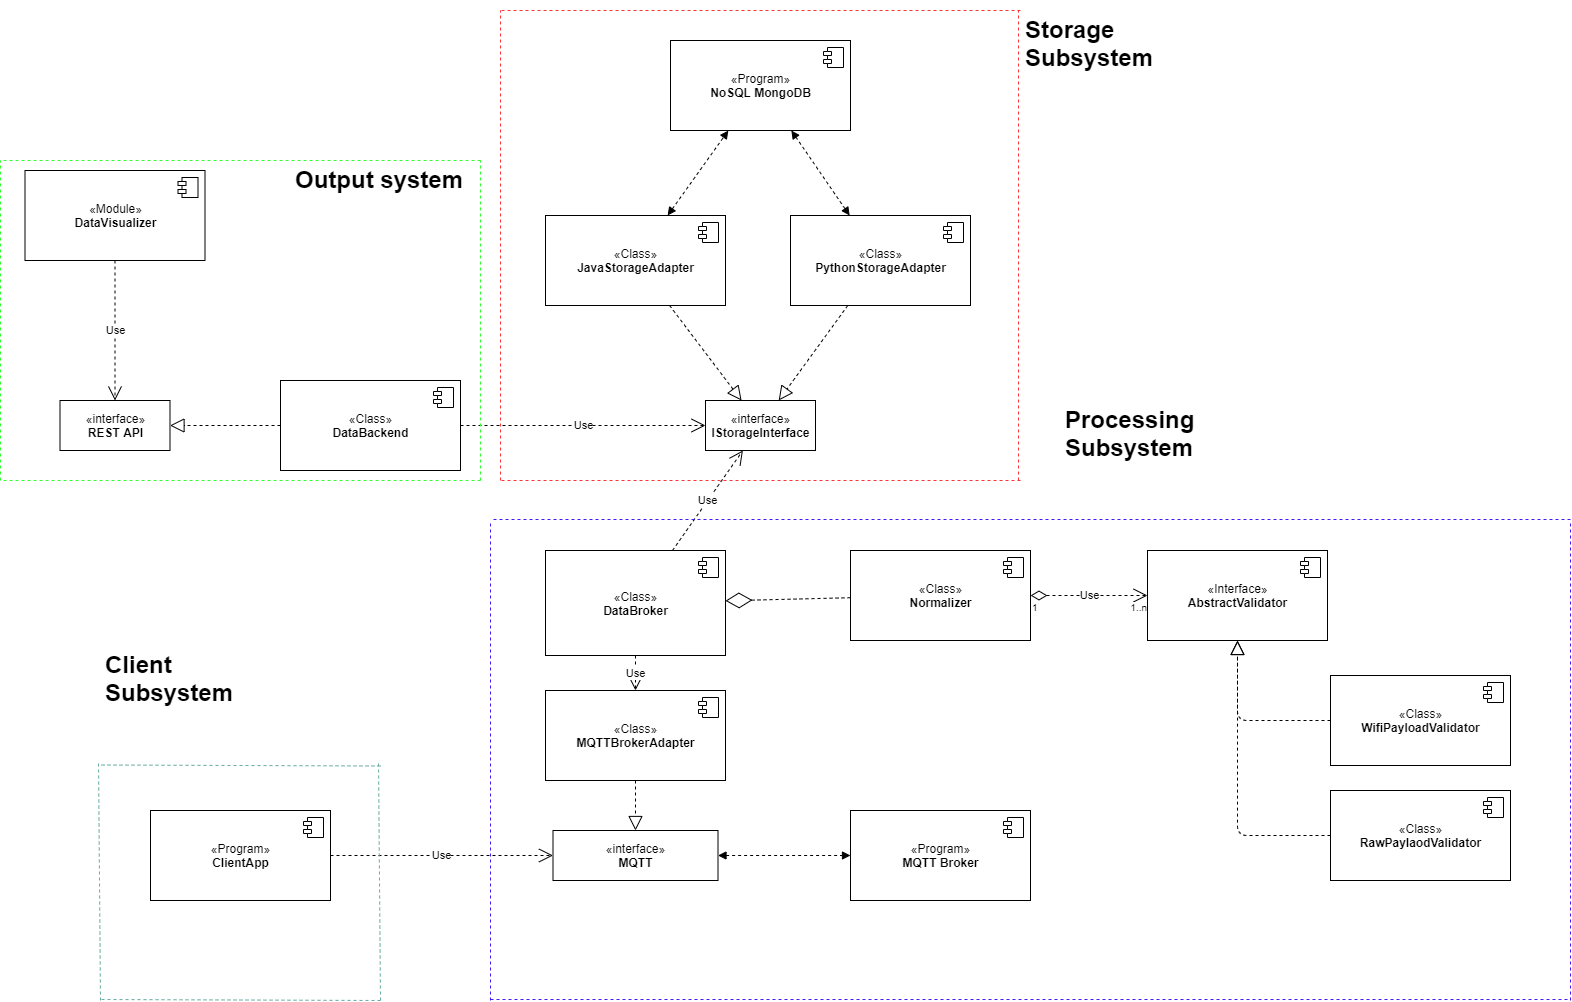

The diagram above was exported from draw.io. Its source (the exported page's mxGraphModel, read from the mxfile embedded in the PNG):
<mxGraphModel dx="3122" dy="832" grid="1" gridSize="10" guides="1" tooltips="1" connect="1" arrows="1" fold="1" page="1" pageScale="1" pageWidth="850" pageHeight="1100" math="0" shadow="0">
  <root>
    <mxCell id="WTVsRSyBLhQIjKixNa4r-0" />
    <mxCell id="WTVsRSyBLhQIjKixNa4r-1" parent="WTVsRSyBLhQIjKixNa4r-0" />
    <mxCell id="b8sYTqoRvyCXlpVilOBI-0" value="«interface»&lt;br&gt;&lt;b&gt;IStorageInterface&lt;/b&gt;" style="html=1;" parent="WTVsRSyBLhQIjKixNa4r-1" vertex="1">
      <mxGeometry x="-315" y="440" width="110" height="50" as="geometry" />
    </mxCell>
    <mxCell id="b8sYTqoRvyCXlpVilOBI-3" value="Use" style="endArrow=open;endSize=12;dashed=1;html=1;" parent="WTVsRSyBLhQIjKixNa4r-1" source="b8sYTqoRvyCXlpVilOBI-9" target="b8sYTqoRvyCXlpVilOBI-0" edge="1">
      <mxGeometry width="160" relative="1" as="geometry">
        <mxPoint x="-385" y="590" as="sourcePoint" />
        <mxPoint x="-430" y="560" as="targetPoint" />
      </mxGeometry>
    </mxCell>
    <mxCell id="b8sYTqoRvyCXlpVilOBI-5" value="" style="endArrow=block;dashed=1;endFill=0;endSize=12;html=1;" parent="WTVsRSyBLhQIjKixNa4r-1" source="b8sYTqoRvyCXlpVilOBI-15" target="b8sYTqoRvyCXlpVilOBI-0" edge="1">
      <mxGeometry width="160" relative="1" as="geometry">
        <mxPoint x="-385.2068965517242" y="339.8965517241379" as="sourcePoint" />
        <mxPoint x="-350" y="380" as="targetPoint" />
      </mxGeometry>
    </mxCell>
    <mxCell id="b8sYTqoRvyCXlpVilOBI-9" value="«Class»&lt;br&gt;&lt;b&gt;DataBroker&lt;/b&gt;" style="html=1;" parent="WTVsRSyBLhQIjKixNa4r-1" vertex="1">
      <mxGeometry x="-475" y="590" width="180" height="105" as="geometry" />
    </mxCell>
    <mxCell id="b8sYTqoRvyCXlpVilOBI-10" value="" style="shape=component;jettyWidth=8;jettyHeight=4;" parent="b8sYTqoRvyCXlpVilOBI-9" vertex="1">
      <mxGeometry x="1" width="20" height="20" relative="1" as="geometry">
        <mxPoint x="-27" y="7" as="offset" />
      </mxGeometry>
    </mxCell>
    <mxCell id="b8sYTqoRvyCXlpVilOBI-11" value="«Class»&lt;br&gt;&lt;b&gt;DataBackend&lt;/b&gt;" style="html=1;" parent="WTVsRSyBLhQIjKixNa4r-1" vertex="1">
      <mxGeometry x="-740" y="420" width="180" height="90" as="geometry" />
    </mxCell>
    <mxCell id="b8sYTqoRvyCXlpVilOBI-12" value="" style="shape=component;jettyWidth=8;jettyHeight=4;" parent="b8sYTqoRvyCXlpVilOBI-11" vertex="1">
      <mxGeometry x="1" width="20" height="20" relative="1" as="geometry">
        <mxPoint x="-27" y="7" as="offset" />
      </mxGeometry>
    </mxCell>
    <mxCell id="b8sYTqoRvyCXlpVilOBI-13" value="Use" style="endArrow=open;endSize=12;dashed=1;html=1;" parent="WTVsRSyBLhQIjKixNa4r-1" source="b8sYTqoRvyCXlpVilOBI-11" target="b8sYTqoRvyCXlpVilOBI-0" edge="1">
      <mxGeometry width="160" relative="1" as="geometry">
        <mxPoint x="-210" y="530" as="sourcePoint" />
        <mxPoint x="-50" y="530" as="targetPoint" />
      </mxGeometry>
    </mxCell>
    <mxCell id="b8sYTqoRvyCXlpVilOBI-14" value="«interface»&lt;br&gt;&lt;b&gt;MQTT&lt;/b&gt;&lt;br&gt;" style="html=1;" parent="WTVsRSyBLhQIjKixNa4r-1" vertex="1">
      <mxGeometry x="-467.5" y="870" width="165" height="50" as="geometry" />
    </mxCell>
    <mxCell id="b8sYTqoRvyCXlpVilOBI-15" value="«Class»&lt;br&gt;&lt;b&gt;JavaStorageAdapter&lt;/b&gt;" style="html=1;" parent="WTVsRSyBLhQIjKixNa4r-1" vertex="1">
      <mxGeometry x="-475" y="255" width="180" height="90" as="geometry" />
    </mxCell>
    <mxCell id="b8sYTqoRvyCXlpVilOBI-16" value="" style="shape=component;jettyWidth=8;jettyHeight=4;" parent="b8sYTqoRvyCXlpVilOBI-15" vertex="1">
      <mxGeometry x="1" width="20" height="20" relative="1" as="geometry">
        <mxPoint x="-27" y="7" as="offset" />
      </mxGeometry>
    </mxCell>
    <mxCell id="b8sYTqoRvyCXlpVilOBI-17" value="«Class»&lt;br&gt;&lt;b&gt;MQTTBrokerAdapter&lt;/b&gt;" style="html=1;" parent="WTVsRSyBLhQIjKixNa4r-1" vertex="1">
      <mxGeometry x="-475" y="730" width="180" height="90" as="geometry" />
    </mxCell>
    <mxCell id="b8sYTqoRvyCXlpVilOBI-18" value="" style="shape=component;jettyWidth=8;jettyHeight=4;" parent="b8sYTqoRvyCXlpVilOBI-17" vertex="1">
      <mxGeometry x="1" width="20" height="20" relative="1" as="geometry">
        <mxPoint x="-27" y="7" as="offset" />
      </mxGeometry>
    </mxCell>
    <mxCell id="b8sYTqoRvyCXlpVilOBI-19" value="" style="endArrow=block;dashed=1;endFill=0;endSize=12;html=1;" parent="WTVsRSyBLhQIjKixNa4r-1" source="b8sYTqoRvyCXlpVilOBI-17" target="b8sYTqoRvyCXlpVilOBI-14" edge="1">
      <mxGeometry width="160" relative="1" as="geometry">
        <mxPoint x="-450" y="890" as="sourcePoint" />
        <mxPoint x="-290" y="890" as="targetPoint" />
      </mxGeometry>
    </mxCell>
    <mxCell id="b8sYTqoRvyCXlpVilOBI-21" value="Use" style="endArrow=open;endSize=12;dashed=1;html=1;" parent="WTVsRSyBLhQIjKixNa4r-1" source="b8sYTqoRvyCXlpVilOBI-9" target="b8sYTqoRvyCXlpVilOBI-17" edge="1">
      <mxGeometry width="160" relative="1" as="geometry">
        <mxPoint x="-680" y="700" as="sourcePoint" />
        <mxPoint x="-520" y="700" as="targetPoint" />
      </mxGeometry>
    </mxCell>
    <mxCell id="b8sYTqoRvyCXlpVilOBI-23" value="«Program»&lt;br&gt;&lt;b&gt;MQTT Broker&lt;/b&gt;" style="html=1;" parent="WTVsRSyBLhQIjKixNa4r-1" vertex="1">
      <mxGeometry x="-170" y="850" width="180" height="90" as="geometry" />
    </mxCell>
    <mxCell id="b8sYTqoRvyCXlpVilOBI-24" value="" style="shape=component;jettyWidth=8;jettyHeight=4;" parent="b8sYTqoRvyCXlpVilOBI-23" vertex="1">
      <mxGeometry x="1" width="20" height="20" relative="1" as="geometry">
        <mxPoint x="-27" y="7" as="offset" />
      </mxGeometry>
    </mxCell>
    <mxCell id="b8sYTqoRvyCXlpVilOBI-25" value="" style="endArrow=block;startArrow=block;endFill=1;startFill=1;html=1;dashed=1;edgeStyle=orthogonalEdgeStyle;" parent="WTVsRSyBLhQIjKixNa4r-1" source="b8sYTqoRvyCXlpVilOBI-14" target="b8sYTqoRvyCXlpVilOBI-23" edge="1">
      <mxGeometry width="160" relative="1" as="geometry">
        <mxPoint x="-510" y="920" as="sourcePoint" />
        <mxPoint x="-350" y="920" as="targetPoint" />
      </mxGeometry>
    </mxCell>
    <mxCell id="b8sYTqoRvyCXlpVilOBI-26" value="«Program»&lt;br&gt;&lt;b&gt;NoSQL MongoDB&lt;/b&gt;" style="html=1;" parent="WTVsRSyBLhQIjKixNa4r-1" vertex="1">
      <mxGeometry x="-350" y="80" width="180" height="90" as="geometry" />
    </mxCell>
    <mxCell id="b8sYTqoRvyCXlpVilOBI-27" value="" style="shape=component;jettyWidth=8;jettyHeight=4;" parent="b8sYTqoRvyCXlpVilOBI-26" vertex="1">
      <mxGeometry x="1" width="20" height="20" relative="1" as="geometry">
        <mxPoint x="-27" y="7" as="offset" />
      </mxGeometry>
    </mxCell>
    <mxCell id="b8sYTqoRvyCXlpVilOBI-28" value="" style="endArrow=block;startArrow=block;endFill=1;startFill=1;html=1;dashed=1;" parent="WTVsRSyBLhQIjKixNa4r-1" source="b8sYTqoRvyCXlpVilOBI-15" target="b8sYTqoRvyCXlpVilOBI-26" edge="1">
      <mxGeometry width="160" relative="1" as="geometry">
        <mxPoint x="-660" y="240" as="sourcePoint" />
        <mxPoint x="-500" y="240" as="targetPoint" />
      </mxGeometry>
    </mxCell>
    <mxCell id="b8sYTqoRvyCXlpVilOBI-29" value="«Program»&lt;br&gt;&lt;b&gt;ClientApp&lt;/b&gt;" style="html=1;" parent="WTVsRSyBLhQIjKixNa4r-1" vertex="1">
      <mxGeometry x="-870" y="850" width="180" height="90" as="geometry" />
    </mxCell>
    <mxCell id="b8sYTqoRvyCXlpVilOBI-30" value="" style="shape=component;jettyWidth=8;jettyHeight=4;" parent="b8sYTqoRvyCXlpVilOBI-29" vertex="1">
      <mxGeometry x="1" width="20" height="20" relative="1" as="geometry">
        <mxPoint x="-27" y="7" as="offset" />
      </mxGeometry>
    </mxCell>
    <mxCell id="b8sYTqoRvyCXlpVilOBI-31" value="Use" style="endArrow=open;endSize=12;dashed=1;html=1;edgeStyle=orthogonalEdgeStyle;" parent="WTVsRSyBLhQIjKixNa4r-1" source="b8sYTqoRvyCXlpVilOBI-29" target="b8sYTqoRvyCXlpVilOBI-14" edge="1">
      <mxGeometry width="160" relative="1" as="geometry">
        <mxPoint x="-520" y="860" as="sourcePoint" />
        <mxPoint x="-360" y="860" as="targetPoint" />
      </mxGeometry>
    </mxCell>
    <mxCell id="b8sYTqoRvyCXlpVilOBI-32" value="«Module»&lt;br&gt;&lt;b&gt;DataVisualizer&lt;/b&gt;" style="html=1;" parent="WTVsRSyBLhQIjKixNa4r-1" vertex="1">
      <mxGeometry x="-995.5" y="210" width="180" height="90" as="geometry" />
    </mxCell>
    <mxCell id="b8sYTqoRvyCXlpVilOBI-33" value="" style="shape=component;jettyWidth=8;jettyHeight=4;" parent="b8sYTqoRvyCXlpVilOBI-32" vertex="1">
      <mxGeometry x="1" width="20" height="20" relative="1" as="geometry">
        <mxPoint x="-27" y="7" as="offset" />
      </mxGeometry>
    </mxCell>
    <mxCell id="b8sYTqoRvyCXlpVilOBI-34" value="«interface»&lt;br&gt;&lt;b&gt;REST API&lt;/b&gt;" style="html=1;" parent="WTVsRSyBLhQIjKixNa4r-1" vertex="1">
      <mxGeometry x="-960.5" y="440" width="110" height="50" as="geometry" />
    </mxCell>
    <mxCell id="b8sYTqoRvyCXlpVilOBI-35" value="" style="endArrow=block;dashed=1;endFill=0;endSize=12;html=1;" parent="WTVsRSyBLhQIjKixNa4r-1" source="b8sYTqoRvyCXlpVilOBI-11" target="b8sYTqoRvyCXlpVilOBI-34" edge="1">
      <mxGeometry width="160" relative="1" as="geometry">
        <mxPoint x="-780" y="550" as="sourcePoint" />
        <mxPoint x="-620" y="550" as="targetPoint" />
      </mxGeometry>
    </mxCell>
    <mxCell id="b8sYTqoRvyCXlpVilOBI-36" value="Use" style="endArrow=open;endSize=12;dashed=1;html=1;" parent="WTVsRSyBLhQIjKixNa4r-1" source="b8sYTqoRvyCXlpVilOBI-32" target="b8sYTqoRvyCXlpVilOBI-34" edge="1">
      <mxGeometry width="160" relative="1" as="geometry">
        <mxPoint x="-980" y="330" as="sourcePoint" />
        <mxPoint x="-820" y="330" as="targetPoint" />
      </mxGeometry>
    </mxCell>
    <mxCell id="yKd5nJ1QXXET98Bv3P13-0" value="«Class»&lt;br&gt;&lt;b&gt;Normalizer&lt;/b&gt;" style="html=1;" parent="WTVsRSyBLhQIjKixNa4r-1" vertex="1">
      <mxGeometry x="-170" y="590" width="180" height="90" as="geometry" />
    </mxCell>
    <mxCell id="yKd5nJ1QXXET98Bv3P13-1" value="" style="shape=component;jettyWidth=8;jettyHeight=4;" parent="yKd5nJ1QXXET98Bv3P13-0" vertex="1">
      <mxGeometry x="1" width="20" height="20" relative="1" as="geometry">
        <mxPoint x="-27" y="7" as="offset" />
      </mxGeometry>
    </mxCell>
    <mxCell id="yKd5nJ1QXXET98Bv3P13-2" value="«Interface»&lt;br&gt;&lt;b&gt;AbstractValidator&lt;/b&gt;&lt;br&gt;" style="html=1;" parent="WTVsRSyBLhQIjKixNa4r-1" vertex="1">
      <mxGeometry x="127" y="590" width="180" height="90" as="geometry" />
    </mxCell>
    <mxCell id="yKd5nJ1QXXET98Bv3P13-3" value="" style="shape=component;jettyWidth=8;jettyHeight=4;" parent="yKd5nJ1QXXET98Bv3P13-2" vertex="1">
      <mxGeometry x="1" width="20" height="20" relative="1" as="geometry">
        <mxPoint x="-27" y="7" as="offset" />
      </mxGeometry>
    </mxCell>
    <mxCell id="yKd5nJ1QXXET98Bv3P13-5" value="«Class»&lt;br&gt;&lt;b&gt;RawPaylaodValidator&lt;/b&gt;" style="html=1;" parent="WTVsRSyBLhQIjKixNa4r-1" vertex="1">
      <mxGeometry x="310" y="830" width="180" height="90" as="geometry" />
    </mxCell>
    <mxCell id="yKd5nJ1QXXET98Bv3P13-6" value="" style="shape=component;jettyWidth=8;jettyHeight=4;" parent="yKd5nJ1QXXET98Bv3P13-5" vertex="1">
      <mxGeometry x="1" width="20" height="20" relative="1" as="geometry">
        <mxPoint x="-27" y="7" as="offset" />
      </mxGeometry>
    </mxCell>
    <mxCell id="yKd5nJ1QXXET98Bv3P13-7" value="«Class»&lt;br&gt;&lt;b&gt;WifiPayloadValidator&lt;/b&gt;" style="html=1;" parent="WTVsRSyBLhQIjKixNa4r-1" vertex="1">
      <mxGeometry x="310" y="715" width="180" height="90" as="geometry" />
    </mxCell>
    <mxCell id="yKd5nJ1QXXET98Bv3P13-8" value="" style="shape=component;jettyWidth=8;jettyHeight=4;" parent="yKd5nJ1QXXET98Bv3P13-7" vertex="1">
      <mxGeometry x="1" width="20" height="20" relative="1" as="geometry">
        <mxPoint x="-27" y="7" as="offset" />
      </mxGeometry>
    </mxCell>
    <mxCell id="yKd5nJ1QXXET98Bv3P13-11" value="" style="endArrow=block;dashed=1;endFill=0;endSize=12;html=1;edgeStyle=orthogonalEdgeStyle;" parent="WTVsRSyBLhQIjKixNa4r-1" source="yKd5nJ1QXXET98Bv3P13-5" target="yKd5nJ1QXXET98Bv3P13-2" edge="1">
      <mxGeometry width="160" relative="1" as="geometry">
        <mxPoint x="390" y="440" as="sourcePoint" />
        <mxPoint x="550" y="440" as="targetPoint" />
      </mxGeometry>
    </mxCell>
    <mxCell id="yKd5nJ1QXXET98Bv3P13-12" value="" style="endArrow=block;dashed=1;endFill=0;endSize=12;html=1;edgeStyle=orthogonalEdgeStyle;" parent="WTVsRSyBLhQIjKixNa4r-1" source="yKd5nJ1QXXET98Bv3P13-7" target="yKd5nJ1QXXET98Bv3P13-2" edge="1">
      <mxGeometry width="160" relative="1" as="geometry">
        <mxPoint x="319.99999999999955" y="587.8275862068965" as="sourcePoint" />
        <mxPoint x="420" y="634.7241379310344" as="targetPoint" />
      </mxGeometry>
    </mxCell>
    <mxCell id="yKd5nJ1QXXET98Bv3P13-13" value="Use" style="endArrow=open;html=1;endSize=12;startArrow=diamondThin;startSize=14;startFill=0;edgeStyle=orthogonalEdgeStyle;dashed=1;" parent="WTVsRSyBLhQIjKixNa4r-1" source="yKd5nJ1QXXET98Bv3P13-0" target="yKd5nJ1QXXET98Bv3P13-2" edge="1">
      <mxGeometry relative="1" as="geometry">
        <mxPoint x="40" y="710" as="sourcePoint" />
        <mxPoint x="200" y="710" as="targetPoint" />
      </mxGeometry>
    </mxCell>
    <mxCell id="yKd5nJ1QXXET98Bv3P13-14" value="1" style="resizable=0;html=1;align=left;verticalAlign=top;labelBackgroundColor=#ffffff;fontSize=10;" parent="yKd5nJ1QXXET98Bv3P13-13" connectable="0" vertex="1">
      <mxGeometry x="-1" relative="1" as="geometry" />
    </mxCell>
    <mxCell id="yKd5nJ1QXXET98Bv3P13-15" value="1..n" style="resizable=0;html=1;align=right;verticalAlign=top;labelBackgroundColor=#ffffff;fontSize=10;" parent="yKd5nJ1QXXET98Bv3P13-13" connectable="0" vertex="1">
      <mxGeometry x="1" relative="1" as="geometry" />
    </mxCell>
    <mxCell id="yKd5nJ1QXXET98Bv3P13-16" value="" style="endArrow=diamondThin;endFill=0;endSize=24;html=1;dashed=1;" parent="WTVsRSyBLhQIjKixNa4r-1" source="yKd5nJ1QXXET98Bv3P13-0" target="b8sYTqoRvyCXlpVilOBI-9" edge="1">
      <mxGeometry width="160" relative="1" as="geometry">
        <mxPoint x="-310" y="710" as="sourcePoint" />
        <mxPoint x="-150" y="710" as="targetPoint" />
      </mxGeometry>
    </mxCell>
    <mxCell id="yKd5nJ1QXXET98Bv3P13-17" value="" style="endArrow=none;dashed=1;html=1;strokeColor=#4517FF;" parent="WTVsRSyBLhQIjKixNa4r-1" edge="1">
      <mxGeometry width="50" height="50" relative="1" as="geometry">
        <mxPoint x="-530" y="1039" as="sourcePoint" />
        <mxPoint x="550" y="1039" as="targetPoint" />
      </mxGeometry>
    </mxCell>
    <mxCell id="yKd5nJ1QXXET98Bv3P13-18" value="" style="endArrow=none;dashed=1;html=1;strokeColor=#4517FF;" parent="WTVsRSyBLhQIjKixNa4r-1" edge="1">
      <mxGeometry width="50" height="50" relative="1" as="geometry">
        <mxPoint x="-530" y="1040" as="sourcePoint" />
        <mxPoint x="-530" y="560" as="targetPoint" />
      </mxGeometry>
    </mxCell>
    <mxCell id="yKd5nJ1QXXET98Bv3P13-19" value="" style="endArrow=none;dashed=1;html=1;strokeColor=#4517FF;" parent="WTVsRSyBLhQIjKixNa4r-1" edge="1">
      <mxGeometry width="50" height="50" relative="1" as="geometry">
        <mxPoint x="550" y="559" as="sourcePoint" />
        <mxPoint x="-530" y="559" as="targetPoint" />
      </mxGeometry>
    </mxCell>
    <mxCell id="yKd5nJ1QXXET98Bv3P13-20" value="" style="endArrow=none;dashed=1;html=1;strokeColor=#4517FF;" parent="WTVsRSyBLhQIjKixNa4r-1" edge="1">
      <mxGeometry width="50" height="50" relative="1" as="geometry">
        <mxPoint x="550" y="1040" as="sourcePoint" />
        <mxPoint x="550" y="560" as="targetPoint" />
      </mxGeometry>
    </mxCell>
    <mxCell id="yKd5nJ1QXXET98Bv3P13-22" value="" style="endArrow=none;dashed=1;html=1;strokeColor=#FF3333;" parent="WTVsRSyBLhQIjKixNa4r-1" edge="1">
      <mxGeometry width="50" height="50" relative="1" as="geometry">
        <mxPoint y="50" as="sourcePoint" />
        <mxPoint x="-520" y="50" as="targetPoint" />
      </mxGeometry>
    </mxCell>
    <mxCell id="yKd5nJ1QXXET98Bv3P13-23" value="" style="endArrow=none;dashed=1;html=1;strokeColor=#FF3333;" parent="WTVsRSyBLhQIjKixNa4r-1" edge="1">
      <mxGeometry width="50" height="50" relative="1" as="geometry">
        <mxPoint y="520" as="sourcePoint" />
        <mxPoint x="-520" y="520" as="targetPoint" />
      </mxGeometry>
    </mxCell>
    <mxCell id="yKd5nJ1QXXET98Bv3P13-24" value="" style="endArrow=none;dashed=1;html=1;strokeColor=#FF3333;" parent="WTVsRSyBLhQIjKixNa4r-1" edge="1">
      <mxGeometry width="50" height="50" relative="1" as="geometry">
        <mxPoint x="-520" y="520" as="sourcePoint" />
        <mxPoint x="-520" y="50" as="targetPoint" />
      </mxGeometry>
    </mxCell>
    <mxCell id="yKd5nJ1QXXET98Bv3P13-25" value="" style="endArrow=none;dashed=1;html=1;strokeColor=#FF3333;" parent="WTVsRSyBLhQIjKixNa4r-1" edge="1">
      <mxGeometry width="50" height="50" relative="1" as="geometry">
        <mxPoint x="-2" y="520" as="sourcePoint" />
        <mxPoint x="-2" y="50" as="targetPoint" />
      </mxGeometry>
    </mxCell>
    <mxCell id="yKd5nJ1QXXET98Bv3P13-26" value="" style="endArrow=none;dashed=1;html=1;strokeColor=#33FF33;" parent="WTVsRSyBLhQIjKixNa4r-1" edge="1">
      <mxGeometry width="50" height="50" relative="1" as="geometry">
        <mxPoint x="-540" y="520" as="sourcePoint" />
        <mxPoint x="-540" y="200" as="targetPoint" />
      </mxGeometry>
    </mxCell>
    <mxCell id="yKd5nJ1QXXET98Bv3P13-27" value="" style="endArrow=none;dashed=1;html=1;strokeColor=#33FF33;" parent="WTVsRSyBLhQIjKixNa4r-1" edge="1">
      <mxGeometry width="50" height="50" relative="1" as="geometry">
        <mxPoint x="-1020" y="520" as="sourcePoint" />
        <mxPoint x="-1020" y="200" as="targetPoint" />
      </mxGeometry>
    </mxCell>
    <mxCell id="yKd5nJ1QXXET98Bv3P13-29" value="" style="endArrow=none;dashed=1;html=1;strokeColor=#33FF33;" parent="WTVsRSyBLhQIjKixNa4r-1" edge="1">
      <mxGeometry width="50" height="50" relative="1" as="geometry">
        <mxPoint x="-540" y="520" as="sourcePoint" />
        <mxPoint x="-1020" y="520" as="targetPoint" />
      </mxGeometry>
    </mxCell>
    <mxCell id="yKd5nJ1QXXET98Bv3P13-30" value="" style="endArrow=none;dashed=1;html=1;strokeColor=#33FF33;" parent="WTVsRSyBLhQIjKixNa4r-1" edge="1">
      <mxGeometry width="50" height="50" relative="1" as="geometry">
        <mxPoint x="-540" y="200" as="sourcePoint" />
        <mxPoint x="-1020" y="200" as="targetPoint" />
      </mxGeometry>
    </mxCell>
    <mxCell id="yKd5nJ1QXXET98Bv3P13-31" value="&lt;h1&gt;Storage Subsystem&lt;/h1&gt;&lt;p&gt;&lt;br&gt;&lt;/p&gt;" style="text;html=1;strokeColor=none;fillColor=none;spacing=5;spacingTop=-20;whiteSpace=wrap;overflow=hidden;rounded=0;" parent="WTVsRSyBLhQIjKixNa4r-1" vertex="1">
      <mxGeometry x="-0.5" y="50" width="190" height="120" as="geometry" />
    </mxCell>
    <mxCell id="yKd5nJ1QXXET98Bv3P13-33" value="&lt;h1&gt;Output system&lt;/h1&gt;" style="text;html=1;strokeColor=none;fillColor=none;spacing=5;spacingTop=-20;whiteSpace=wrap;overflow=hidden;rounded=0;" parent="WTVsRSyBLhQIjKixNa4r-1" vertex="1">
      <mxGeometry x="-730" y="200" width="190" height="120" as="geometry" />
    </mxCell>
    <mxCell id="yKd5nJ1QXXET98Bv3P13-32" value="&lt;h1&gt;Processing Subsystem&lt;/h1&gt;" style="text;html=1;strokeColor=none;fillColor=none;spacing=5;spacingTop=-20;whiteSpace=wrap;overflow=hidden;rounded=0;" parent="WTVsRSyBLhQIjKixNa4r-1" vertex="1">
      <mxGeometry x="40" y="440" width="190" height="120" as="geometry" />
    </mxCell>
    <mxCell id="p-bx87oYYhnYRXoivfBt-0" value="" style="endArrow=none;dashed=1;html=1;strokeColor=#67AB9F;" parent="WTVsRSyBLhQIjKixNa4r-1" edge="1">
      <mxGeometry width="50" height="50" relative="1" as="geometry">
        <mxPoint x="-640" y="1040" as="sourcePoint" />
        <mxPoint x="-920" y="1039" as="targetPoint" />
      </mxGeometry>
    </mxCell>
    <mxCell id="p-bx87oYYhnYRXoivfBt-1" value="" style="endArrow=none;dashed=1;html=1;strokeColor=#67AB9F;" parent="WTVsRSyBLhQIjKixNa4r-1" edge="1">
      <mxGeometry width="50" height="50" relative="1" as="geometry">
        <mxPoint x="-640" y="1040" as="sourcePoint" />
        <mxPoint x="-642" y="800" as="targetPoint" />
      </mxGeometry>
    </mxCell>
    <mxCell id="p-bx87oYYhnYRXoivfBt-2" value="" style="endArrow=none;dashed=1;html=1;strokeColor=#67AB9F;" parent="WTVsRSyBLhQIjKixNa4r-1" edge="1">
      <mxGeometry width="50" height="50" relative="1" as="geometry">
        <mxPoint x="-920" y="1040" as="sourcePoint" />
        <mxPoint x="-922" y="800" as="targetPoint" />
      </mxGeometry>
    </mxCell>
    <mxCell id="p-bx87oYYhnYRXoivfBt-3" value="" style="endArrow=none;dashed=1;html=1;strokeColor=#67AB9F;" parent="WTVsRSyBLhQIjKixNa4r-1" edge="1">
      <mxGeometry width="50" height="50" relative="1" as="geometry">
        <mxPoint x="-640" y="805.5" as="sourcePoint" />
        <mxPoint x="-920" y="804.5" as="targetPoint" />
      </mxGeometry>
    </mxCell>
    <mxCell id="p-bx87oYYhnYRXoivfBt-4" value="&lt;h1&gt;Client Subsystem&lt;/h1&gt;" style="text;html=1;strokeColor=none;fillColor=none;spacing=5;spacingTop=-20;whiteSpace=wrap;overflow=hidden;rounded=0;" parent="WTVsRSyBLhQIjKixNa4r-1" vertex="1">
      <mxGeometry x="-920" y="685" width="190" height="120" as="geometry" />
    </mxCell>
    <mxCell id="OwpkcGQChRilwSCk6cQ_-0" value="«Class»&lt;br&gt;&lt;b&gt;PythonStorageAdapter&lt;/b&gt;" style="html=1;" parent="WTVsRSyBLhQIjKixNa4r-1" vertex="1">
      <mxGeometry x="-230" y="255" width="180" height="90" as="geometry" />
    </mxCell>
    <mxCell id="OwpkcGQChRilwSCk6cQ_-1" value="" style="shape=component;jettyWidth=8;jettyHeight=4;" parent="OwpkcGQChRilwSCk6cQ_-0" vertex="1">
      <mxGeometry x="1" width="20" height="20" relative="1" as="geometry">
        <mxPoint x="-27" y="7" as="offset" />
      </mxGeometry>
    </mxCell>
    <mxCell id="OwpkcGQChRilwSCk6cQ_-2" value="" style="endArrow=block;dashed=1;endFill=0;endSize=12;html=1;" parent="WTVsRSyBLhQIjKixNa4r-1" source="OwpkcGQChRilwSCk6cQ_-0" target="b8sYTqoRvyCXlpVilOBI-0" edge="1">
      <mxGeometry width="160" relative="1" as="geometry">
        <mxPoint x="-230" y="390" as="sourcePoint" />
        <mxPoint x="-70" y="390" as="targetPoint" />
      </mxGeometry>
    </mxCell>
    <mxCell id="OwpkcGQChRilwSCk6cQ_-3" value="" style="endArrow=block;startArrow=block;endFill=1;startFill=1;html=1;dashed=1;" parent="WTVsRSyBLhQIjKixNa4r-1" source="OwpkcGQChRilwSCk6cQ_-0" target="b8sYTqoRvyCXlpVilOBI-26" edge="1">
      <mxGeometry width="160" relative="1" as="geometry">
        <mxPoint x="-342.85714285714266" y="265" as="sourcePoint" />
        <mxPoint x="-282.14285714285734" y="179.9999999999999" as="targetPoint" />
      </mxGeometry>
    </mxCell>
  </root>
</mxGraphModel>